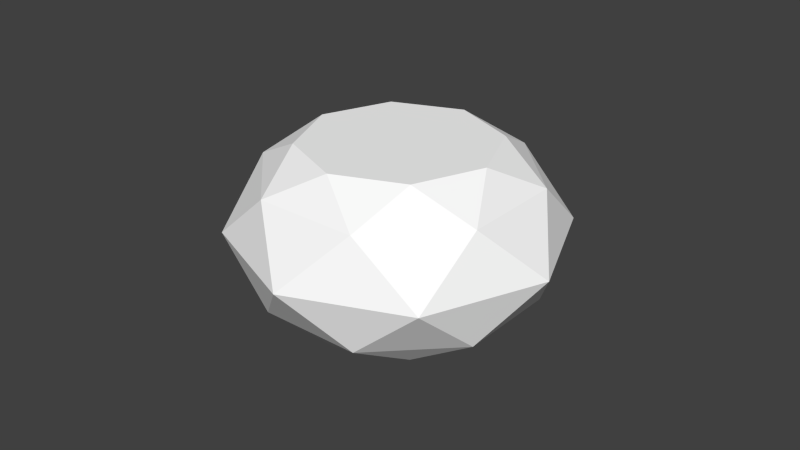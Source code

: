 # Source: vr06_New.blend  (saved by Blender 2.70.0; exported with 4.5.12 LTS)
import bpy
from mathutils import Matrix  # noqa: F401  (used for matrix-valued properties, if any)

bpy.ops.wm.read_factory_settings(use_empty=True)
scene = bpy.context.scene
scene.name = 'Scene'

# ---- collections
col_collection_1 = bpy.data.collections.new('Collection 1'); scene.collection.children.link(col_collection_1)

# ---- materials (node trees are filled in below, after node groups)
mat_sky = bpy.data.materials.new('Sky')
mat_sky.alpha_threshold = 0.0
mat_sky.use_transparent_shadow = False
mat_sky.diffuse_color = (1.0, 1.0, 1.0, 1.0)
mat_sky.specular_color = (0.0, 0.0, 0.0)
mat_sky.roughness = 0.5
mat_sky.specular_intensity = 1.0
mat_sky.line_color = (0.0, 0.0, 0.0, 1.0)
mat_sunflowersonground = bpy.data.materials.new('SunflowersOnGround')
mat_sunflowersonground.alpha_threshold = 0.0
mat_sunflowersonground.use_transparent_shadow = False
mat_sunflowersonground.diffuse_color = (1.0, 1.0, 1.0, 1.0)
mat_sunflowersonground.roughness = 0.5
mat_sunflowersonground.line_color = (0.0, 0.0, 0.0, 1.0)
mat_cloud = bpy.data.materials.new('Cloud')
mat_cloud.alpha_threshold = 0.0
mat_cloud.use_transparent_shadow = False
mat_cloud.diffuse_color = (1.0, 1.0, 1.0, 1.0)
mat_cloud.roughness = 0.5
mat_cloud.line_color = (0.0, 0.0, 0.0, 1.0)

# ---- material node trees

# ---- world
world_world = bpy.data.worlds.new('World'); scene.world = world_world
world_world.color = (0.05088, 0.05088, 0.05088)
world_world.use_sun_shadow = False
world_world.sun_shadow_jitter_overblur = 0.0
world_world.cycles.sampling_method = 'MANUAL'
world_world.cycles.sample_map_resolution = 256

# ---- meshes
me_world_root_006 = bpy.data.meshes.new('world_root.006')
me_world_root_006.from_pydata([(-296.0, 135.9, 70.0), (-296.0, 195.7, 70.0), (-296.0, 135.9, -75.09), (-296.0, 195.7, -75.09), (-208.6, 151.8, -221.3), (-208.6, 211.5, -221.3), (-82.96, 151.8, -293.9), (-82.96, 211.5, -293.9), (87.37, 135.9, -291.3), (87.37, 195.7, -291.3), (213.0, 135.9, -218.8), (213.0, 195.7, -218.8), (296.0, 151.8, -70.0), (296.0, 211.5, -70.0), (296.0, 151.8, 75.09), (296.0, 211.5, 75.09), (208.6, 135.9, 221.3), (208.6, 195.7, 221.3), (82.96, 135.9, 293.9), (82.96, 195.7, 293.9), (-87.37, 151.8, 291.3), (-87.37, 211.5, 291.3), (-213.0, 151.8, 218.8), (-213.0, 211.5, 218.8), (455.8, -7.425e-05, -122.1), (383.6, 161.9, 50.51), (307.0, 161.9, -235.5), (265.4, 246.8, -71.12), (137.4, 246.8, -238.0), (3.482e-05, 246.8, -2.01e-05), (-71.12, 246.8, -265.4), (-238.0, 246.8, -137.4), (-235.5, 161.9, -307.0), (-383.6, 161.9, -50.51), (-408.6, 3.844e-05, -235.9), (-455.8, 7.425e-05, 122.1), (-383.6, -161.9, -50.51), (-307.0, -161.9, 235.5), (-265.4, -246.8, 71.12), (-137.4, -246.8, 238.0), (-3.482e-05, -246.8, 2.01e-05), (71.12, -246.8, 265.4), (238.0, -246.8, 137.4), (235.5, -161.9, 307.0), (383.6, -161.9, 50.51), (408.6, -3.844e-05, 235.9), (-307.0, 161.9, 235.5), (-265.4, 246.8, 71.12), (-137.4, 246.8, 238.0), (71.12, 246.8, 265.4), (238.0, 246.8, 137.4), (235.5, 161.9, 307.0), (50.51, 161.9, -383.6), (235.9, -6.658e-05, -408.6), (-122.1, -1.99e-05, -455.8), (50.51, -161.9, -383.6), (-235.5, -161.9, -307.0), (-71.12, -246.8, -265.4), (-238.0, -246.8, -137.4), (307.0, -161.9, -235.5), (265.4, -246.8, -71.12), (-235.9, 6.658e-05, 408.6), (-50.51, 161.9, 383.6), (122.1, 1.99e-05, 455.8), (137.4, -246.8, -238.0), (-50.51, -161.9, 383.6), (376.7, -6.159e-05, -100.9), (317.1, 133.8, 41.75), (253.7, 133.8, -194.7), (-194.7, 133.8, -253.7), (-317.1, 133.8, -41.75), (-337.7, 3.155e-05, -195.0), (-376.7, 6.115e-05, 100.9), (-317.1, -133.8, -41.75), (-253.7, -133.8, 194.7), (194.7, -133.8, 253.7), (317.1, -133.8, 41.75), (337.7, -3.199e-05, 195.0), (-253.7, 133.8, 194.7), (194.7, 133.8, 253.7), (41.75, 133.8, -317.1), (195.0, -5.525e-05, -337.7), (-100.9, -1.667e-05, -376.7), (41.75, -133.8, -317.1), (-194.7, -133.8, -253.7), (253.7, -133.8, -194.7), (-195.0, 5.48e-05, 337.7), (-41.75, 133.8, 317.1), (100.9, 1.622e-05, 376.7), (-41.75, -133.8, 317.1)], [], [(0, 2, 3), (0, 3, 1), (4, 6, 7), (4, 7, 5), (8, 10, 11), (8, 11, 9), (12, 14, 15), (12, 15, 13), (16, 18, 19), (16, 19, 17), (20, 22, 23), (20, 23, 21), (24, 25, 26), (27, 26, 25), (26, 27, 28), (29, 28, 27), (28, 29, 30), (31, 30, 29), (30, 31, 32), (33, 32, 31), (32, 33, 34), (35, 34, 33), (34, 35, 36), (37, 36, 35), (36, 37, 38), (39, 38, 37), (38, 39, 40), (41, 40, 39), (40, 41, 42), (43, 42, 41), (42, 43, 44), (45, 44, 43), (45, 24, 44), (25, 24, 45), (35, 33, 46), (47, 46, 33), (46, 47, 48), (29, 48, 47), (48, 29, 49), (50, 49, 29), (49, 50, 51), (25, 51, 50), (51, 25, 45), (26, 52, 53), (54, 53, 52), (53, 54, 55), (56, 55, 54), (55, 56, 57), (58, 57, 56), (57, 58, 40), (38, 40, 58), (53, 24, 26), (59, 24, 53), (24, 59, 44), (60, 44, 59), (44, 60, 42), (40, 42, 60), (52, 32, 54), (34, 54, 32), (54, 34, 56), (36, 56, 34), (56, 36, 58), (38, 58, 36), (35, 46, 61), (62, 61, 46), (61, 62, 63), (51, 63, 62), (63, 51, 45), (53, 55, 59), (64, 59, 55), (59, 64, 60), (40, 60, 64), (35, 61, 37), (65, 37, 61), (37, 65, 39), (41, 39, 65), (26, 28, 52), (30, 52, 28), (52, 30, 32), (61, 63, 65), (43, 65, 63), (65, 43, 41), (40, 64, 57), (55, 57, 64), (33, 31, 47), (29, 47, 31), (29, 27, 50), (25, 50, 27), (51, 62, 49), (48, 49, 62), (62, 46, 48), (45, 43, 63), (66, 67, 68), (69, 70, 71), (72, 71, 70), (71, 72, 73), (74, 73, 72), (77, 76, 75), (77, 66, 76), (67, 66, 77), (72, 70, 78), (79, 67, 77), (68, 80, 81), (82, 81, 80), (81, 82, 83), (84, 83, 82), (81, 66, 68), (85, 66, 81), (66, 85, 76), (80, 69, 82), (71, 82, 69), (82, 71, 84), (73, 84, 71), (72, 78, 86), (87, 86, 78), (86, 87, 88), (79, 88, 87), (88, 79, 77), (81, 83, 85), (72, 86, 74), (89, 74, 86), (86, 88, 89), (75, 89, 88), (77, 75, 88)])
me_world_root_006.polygons.foreach_set('material_index', [1, 1, 1, 1, 1, 1, 1, 1, 1, 1, 1, 1, 0, 0, 0, 0, 0, 0, 0, 0, 0, 0, 0, 0, 0, 0, 0, 0, 0, 0, 0, 0, 0, 0, 0, 0, 0, 0, 0, 0, 0, 0, 0, 0, 0, 0, 0, 0, 0, 0, 0, 0, 0, 0, 0, 0, 0, 0, 0, 0, 0, 0, 0, 0, 0, 0, 0, 0, 0, 0, 0, 0, 0, 0, 0, 0, 0, 0, 0, 0, 0, 0, 0, 0, 0, 0, 0, 0, 0, 0, 0, 0, 1, 1, 1, 1, 1, 1, 1, 1, 1, 1, 1, 1, 1, 1, 1, 1, 1, 1, 1, 1, 1, 1, 1, 1, 1, 1, 1, 1, 1, 1, 1, 1])
_uv = me_world_root_006.uv_layers.new(name='UVMap')
_uv.uv.foreach_set('vector', [1.0, 1.0, 2.295e-06, 1.0, -2.235e-06, 1.699e-06, 1.0, 1.0, -2.235e-06, 1.699e-06, 1.0, -7.153e-07, 1.0, 1.0, 2.295e-06, 1.0, -2.235e-06, 1.699e-06, 1.0, 1.0, -2.235e-06, 1.699e-06, 1.0, -7.153e-07, 1.0, 1.0, 2.295e-06, 1.0, -2.235e-06, 1.699e-06, 1.0, 1.0, -2.235e-06, 1.699e-06, 1.0, -7.153e-07, 1.0, 1.0, 2.295e-06, 1.0, -2.235e-06, 1.699e-06, 1.0, 1.0, -2.235e-06, 1.699e-06, 1.0, -7.153e-07, 1.0, 1.0, 2.295e-06, 1.0, -2.235e-06, 1.699e-06, 1.0, 1.0, -2.235e-06, 1.699e-06, 1.0, -7.153e-07, 1.0, 1.0, 2.295e-06, 1.0, -2.235e-06, 1.699e-06, 1.0, 1.0, -2.235e-06, 1.699e-06, 1.0, -7.153e-07, -0.08228, -0.7656, 0.4656, -0.3975, -0.1589, -0.1101, 0.2756, 0.01245, -0.1589, -0.1101, 0.4656, -0.3975, -0.1589, -0.1101, 0.2756, 0.01245, -0.003418, 0.3137, 0.5, 0.5, -0.003418, 0.3137, 0.2756, 0.01245, -0.003418, 0.3137, 0.5, 0.5, 0.01245, 0.7244, 0.3137, 1.003, 0.01245, 0.7244, 0.5, 0.5, 0.01245, 0.7244, 0.3137, 1.003, -0.1101, 1.159, 0.5344, 1.397, -0.1101, 1.159, 0.3137, 1.003, -0.1101, 1.159, 0.5344, 1.397, 0.01685, 1.807, 1.082, 1.766, 0.01685, 1.807, 0.5344, 1.397, 0.01685, 1.807, 1.082, 1.766, 0.5356, 1.43, 1.183, 1.132, 0.5356, 1.43, 1.082, 1.766, 0.5356, 1.43, 1.183, 1.132, 0.7761, 1.1, 1.12, 0.7292, 0.7761, 1.1, 1.183, 1.132, 0.7761, 1.1, 1.12, 0.7292, 0.5, 0.5, 1.1, 0.2239, 0.5, 0.5, 1.12, 0.7292, 0.5, 0.5, 1.1, 0.2239, 0.7292, -0.1199, 1.132, -0.1829, 0.7292, -0.1199, 1.1, 0.2239, 0.7292, -0.1199, 1.132, -0.1829, 0.4644, -0.4299, 0.9832, -0.8066, 0.4644, -0.4299, 1.132, -0.1829, 0.9832, -0.8066, -0.08228, -0.7656, 0.4644, -0.4299, 0.4656, -0.3975, -0.08228, -0.7656, 0.9832, -0.8066, 1.082, 1.766, 0.5344, 1.397, 1.159, 1.11, 0.7244, 0.9875, 1.159, 1.11, 0.5344, 1.397, 1.159, 1.11, 0.7244, 0.9875, 1.003, 0.6863, 0.5, 0.5, 1.003, 0.6863, 0.7244, 0.9875, 1.003, 0.6863, 0.5, 0.5, 0.9875, 0.2756, 0.6863, -0.003418, 0.9875, 0.2756, 0.5, 0.5, 0.9875, 0.2756, 0.6863, -0.003418, 1.11, -0.1589, 0.4656, -0.3975, 1.11, -0.1589, 0.6863, -0.003418, 1.11, -0.1589, 0.4656, -0.3975, 0.9832, -0.8066, -0.1589, -0.1101, -0.3975, 0.5344, -0.8066, 0.01685, -0.7656, 1.082, -0.8066, 0.01685, -0.3975, 0.5344, -0.8066, 0.01685, -0.7656, 1.082, -0.4299, 0.5356, -0.1323, 1.183, -0.4299, 0.5356, -0.7656, 1.082, -0.4299, 0.5356, -0.1323, 1.183, -0.1003, 0.7761, 0.2708, 1.12, -0.1003, 0.7761, -0.1323, 1.183, -0.1003, 0.7761, 0.2708, 1.12, 0.5, 0.5, 0.7761, 1.1, 0.5, 0.5, 0.2708, 1.12, -0.8066, 0.01685, -0.08228, -0.7656, -0.1589, -0.1101, -0.1829, -0.1323, -0.08228, -0.7656, -0.8066, 0.01685, -0.08228, -0.7656, -0.1829, -0.1323, 0.4644, -0.4299, 0.2239, -0.1003, 0.4644, -0.4299, -0.1829, -0.1323, 0.4644, -0.4299, 0.2239, -0.1003, 0.7292, -0.1199, 0.5, 0.5, 0.7292, -0.1199, 0.2239, -0.1003, -0.3975, 0.5344, -0.1101, 1.159, -0.7656, 1.082, 0.01685, 1.807, -0.7656, 1.082, -0.1101, 1.159, -0.7656, 1.082, 0.01685, 1.807, -0.1323, 1.183, 0.5356, 1.43, -0.1323, 1.183, 0.01685, 1.807, -0.1323, 1.183, 0.5356, 1.43, 0.2708, 1.12, 0.7761, 1.1, 0.2708, 1.12, 0.5356, 1.43, 1.082, 1.766, 1.159, 1.11, 1.807, 0.9832, 1.397, 0.4656, 1.807, 0.9832, 1.159, 1.11, 1.807, 0.9832, 1.397, 0.4656, 1.766, -0.08228, 1.11, -0.1589, 1.766, -0.08228, 1.397, 0.4656, 1.766, -0.08228, 1.11, -0.1589, 0.9832, -0.8066, -0.8066, 0.01685, -0.4299, 0.5356, -0.1829, -0.1323, -0.1199, 0.2708, -0.1829, -0.1323, -0.4299, 0.5356, -0.1829, -0.1323, -0.1199, 0.2708, 0.2239, -0.1003, 0.5, 0.5, 0.2239, -0.1003, -0.1199, 0.2708, 1.082, 1.766, 1.807, 0.9832, 1.183, 1.132, 1.43, 0.4644, 1.183, 1.132, 1.807, 0.9832, 1.183, 1.132, 1.43, 0.4644, 1.12, 0.7292, 1.1, 0.2239, 1.12, 0.7292, 1.43, 0.4644, -0.1589, -0.1101, -0.003418, 0.3137, -0.3975, 0.5344, 0.01245, 0.7244, -0.3975, 0.5344, -0.003418, 0.3137, -0.3975, 0.5344, 0.01245, 0.7244, -0.1101, 1.159, 1.807, 0.9832, 1.766, -0.08228, 1.43, 0.4644, 1.132, -0.1829, 1.43, 0.4644, 1.766, -0.08228, 1.43, 0.4644, 1.132, -0.1829, 1.1, 0.2239, 0.5, 0.5, -0.1199, 0.2708, -0.1003, 0.7761, -0.4299, 0.5356, -0.1003, 0.7761, -0.1199, 0.2708, 0.5344, 1.397, 0.3137, 1.003, 0.7244, 0.9875, 0.5, 0.5, 0.7244, 0.9875, 0.3137, 1.003, 0.5, 0.5, 0.2756, 0.01245, 0.6863, -0.003418, 0.4656, -0.3975, 0.6863, -0.003418, 0.2756, 0.01245, 1.11, -0.1589, 1.397, 0.4656, 0.9875, 0.2756, 1.003, 0.6863, 0.9875, 0.2756, 1.397, 0.4656, 1.397, 0.4656, 1.159, 1.11, 1.003, 0.6863, 0.9832, -0.8066, 1.132, -0.1829, 1.766, -0.08228, 1.097, 0.506, 1.472, 1.004, 0.7202, 1.004, -0.7833, 1.004, -1.535, 1.004, -1.164, 0.506, -1.903, 0.506, -1.164, 0.506, -1.535, 1.004, -1.164, 0.506, -1.903, 0.506, -1.535, 0.007778, -2.279, 0.007779, -1.535, 0.007778, -1.903, 0.506, 1.848, 0.506, 1.472, 0.007774, 2.224, 0.007773, 1.848, 0.506, 1.097, 0.506, 1.472, 0.007774, 1.472, 1.004, 1.097, 0.506, 1.848, 0.506, -1.903, 0.506, -1.535, 1.004, -2.279, 1.004, 2.224, 1.004, 1.472, 1.004, 1.848, 0.506, 0.7202, 1.004, -0.03146, 1.004, 0.3438, 0.506, -0.4076, 0.506, 0.3438, 0.506, -0.03146, 1.004, 0.3438, 0.506, -0.4076, 0.506, -0.03146, 0.007776, -0.7833, 0.007777, -0.03146, 0.007776, -0.4076, 0.506, 0.3438, 0.506, 1.097, 0.506, 0.7202, 1.004, 0.7202, 0.007775, 1.097, 0.506, 0.3438, 0.506, 1.097, 0.506, 0.7202, 0.007775, 1.472, 0.007774, -0.03146, 1.004, -0.7833, 1.004, -0.4076, 0.506, -1.164, 0.506, -0.4076, 0.506, -0.7833, 1.004, -0.4076, 0.506, -1.164, 0.506, -0.7833, 0.007777, -1.535, 0.007778, -0.7833, 0.007777, -1.164, 0.506, -1.903, 0.5057, -2.279, 1.004, -2.655, 0.5059, 2.976, 1.004, 3.343, 0.5058, 3.719, 1.004, 3.343, 0.5058, 2.976, 1.004, 2.604, 0.506, 2.224, 1.004, 2.604, 0.506, 2.976, 1.004, 2.604, 0.506, 2.224, 1.004, 1.848, 0.506, 0.3438, 0.506, -0.03146, 0.007776, 0.7202, 0.007775, -1.903, 0.5057, -2.655, 0.5059, -2.279, 0.007778, 2.976, 0.007772, 3.719, 0.007771, 3.343, 0.5058, 3.343, 0.5058, 2.604, 0.506, 2.976, 0.007772, 2.224, 0.007773, 2.976, 0.007772, 2.604, 0.506, 1.848, 0.506, 2.224, 0.007773, 2.604, 0.506])
me_world_root_006.materials.append(mat_sky)
me_world_root_006.materials.append(mat_sunflowersonground)
me_world_root_006.materials.append(mat_cloud)
me_world_root_006.use_remesh_preserve_volume = False
me_world_root_006.use_remesh_preserve_attributes = False
me_world_root_006.use_mirror_vertex_groups = False
me_world_root_006.update()

# ---- objects
ob_world_root_006 = bpy.data.objects.new('world_root.006', me_world_root_006)

# ---- transforms, parenting, visibility, modifiers, constraints
ob_world_root_006.location = (0.0, 0.0, 0.0)
ob_world_root_006.rotation_euler = (1.571, 0.0, 5.236)
ob_world_root_006.lineart.crease_threshold = 0.0

# ---- collection membership
col_collection_1.objects.link(ob_world_root_006)

# ---- scene / render settings (as saved in the file)
scene.frame_start = 1; scene.frame_end = 250; scene.frame_set(1)
scene.render.engine = 'BLENDER_EEVEE_NEXT'
scene.render.resolution_percentage = 50
scene.render.dither_intensity = 0.0
scene.cycles.use_denoising = False
scene.cycles.samples = 10
scene.cycles.sampling_pattern = 'TABULATED_SOBOL'
scene.cycles.light_sampling_threshold = 0.0
scene.cycles.use_adaptive_sampling = False
scene.cycles.use_light_tree = False
scene.cycles.blur_glossy = 0.0
scene.cycles.volume_bounces = 1
scene.cycles.pixel_filter_type = 'GAUSSIAN'
scene.cycles.sample_clamp_indirect = 0.0
scene.view_settings.view_transform = 'Standard'
bpy.context.view_layer.update()

# ---- added for rendering (the .blend has no active camera and no usable light): camera, sun
cam_auto = bpy.data.cameras.new('AutoCamera')
cam_auto.lens = 50.0
cam_auto.sensor_width = 36.0
cam_auto.clip_end = 29695.7
ob_auto_camera = bpy.data.objects.new('AutoCamera', cam_auto)
scene.collection.objects.link(ob_auto_camera)
ob_auto_camera.location = (1692.07, -2030.48, 1353.65)
ob_auto_camera.rotation_euler = (1.09748, -7.21219e-08, 0.694738)
scene.camera = ob_auto_camera
light_auto_sun = bpy.data.lights.new('AutoSun', 'SUN')
light_auto_sun.energy = 3.0
light_auto_sun.angle = 0.0523599
ob_auto_sun = bpy.data.objects.new('AutoSun', light_auto_sun)
scene.collection.objects.link(ob_auto_sun)
ob_auto_sun.rotation_euler = (0.872665, 0.174533, 0.523599)
bpy.context.view_layer.update()
